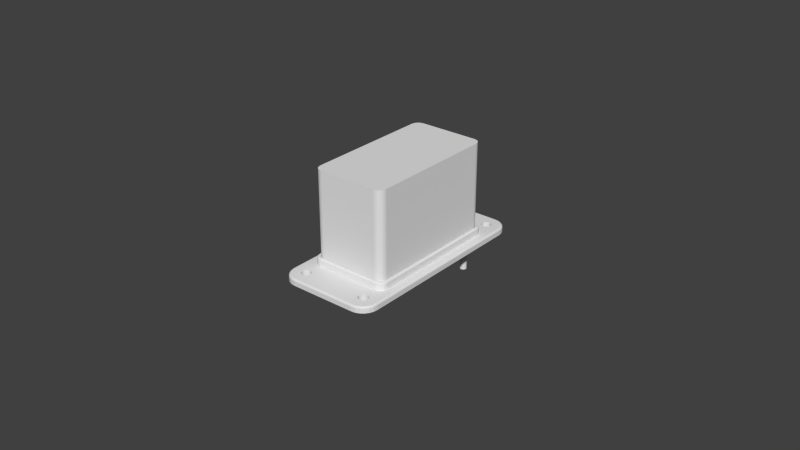 # Source: lower-herkulex-bracket-6.blend  (saved by Blender 2.78.0; exported with 4.5.12 LTS)
import bpy
from mathutils import Matrix  # noqa: F401  (used for matrix-valued properties, if any)

bpy.ops.wm.read_factory_settings(use_empty=True)
scene = bpy.context.scene
scene.name = 'Scene'

# ---- collections
col_collection_1 = bpy.data.collections.new('Collection 1'); scene.collection.children.link(col_collection_1)

# ---- world
world_world = bpy.data.worlds.new('World'); scene.world = world_world
world_world.color = (0.05088, 0.05088, 0.05088)
world_world.use_sun_shadow = False
world_world.sun_shadow_jitter_overblur = 0.0
world_world.cycles.sampling_method = 'NONE'
world_world.cycles.sample_map_resolution = 256

# ---- meshes
me_cylinder_001 = bpy.data.meshes.new('Cylinder.001')
me_cylinder_001.from_pydata([(0.0, 0.0011, -0.01), (0.0, 0.0011, 0.01), (0.0002146, 0.001079, -0.01), (0.0002146, 0.001079, 0.01), (0.000421, 0.001016, -0.01), (0.000421, 0.001016, 0.01), (0.0006111, 0.0009146, -0.01), (0.0006111, 0.0009146, 0.01), (0.0007778, 0.0007778, -0.01), (0.0007778, 0.0007778, 0.01), (0.0009146, 0.0006111, -0.01), (0.0009146, 0.0006111, 0.01), (0.001016, 0.000421, -0.01), (0.001016, 0.000421, 0.01), (0.001079, 0.0002146, -0.01), (0.001079, 0.0002146, 0.01), (0.0011, 8.305e-11, -0.01), (0.0011, 8.305e-11, 0.01), (0.001079, -0.0002146, -0.01), (0.001079, -0.0002146, 0.01), (0.001016, -0.000421, -0.01), (0.001016, -0.000421, 0.01), (0.0009146, -0.0006111, -0.01), (0.0009146, -0.0006111, 0.01), (0.0007778, -0.0007778, -0.01), (0.0007778, -0.0007778, 0.01), (0.0006111, -0.0009146, -0.01), (0.0006111, -0.0009146, 0.01), (0.000421, -0.001016, -0.01), (0.000421, -0.001016, 0.01), (0.0002146, -0.001079, -0.01), (0.0002146, -0.001079, 0.01), (-3.584e-10, -0.0011, -0.01), (-3.584e-10, -0.0011, 0.01), (-0.0002146, -0.001079, -0.01), (-0.0002146, -0.001079, 0.01), (-0.000421, -0.001016, -0.01), (-0.000421, -0.001016, 0.01), (-0.0006111, -0.0009146, -0.01), (-0.0006111, -0.0009146, 0.01), (-0.0007778, -0.0007778, -0.01), (-0.0007778, -0.0007778, 0.01), (-0.0009146, -0.0006111, -0.01), (-0.0009146, -0.0006111, 0.01), (-0.001016, -0.000421, -0.01), (-0.001016, -0.000421, 0.01), (-0.001079, -0.0002146, -0.01), (-0.001079, -0.0002146, 0.01), (-0.0011, 1.062e-09, -0.01), (-0.0011, 1.062e-09, 0.01), (-0.001079, 0.0002146, -0.01), (-0.001079, 0.0002146, 0.01), (-0.001016, 0.000421, -0.01), (-0.001016, 0.000421, 0.01), (-0.0009146, 0.0006111, -0.01), (-0.0009146, 0.0006111, 0.01), (-0.0007778, 0.0007778, -0.01), (-0.0007778, 0.0007778, 0.01), (-0.0006111, 0.0009146, -0.01), (-0.0006111, 0.0009146, 0.01), (-0.000421, 0.001016, -0.01), (-0.000421, 0.001016, 0.01), (-0.0002146, 0.001079, -0.01), (-0.0002146, 0.001079, 0.01), (0.0, 0.0019, -0.0015), (0.0, 0.0019, 0.0015), (0.0003707, 0.001863, -0.0015), (0.0003707, 0.001863, 0.0015), (0.0007271, 0.001755, -0.0015), (0.0007271, 0.001755, 0.0015), (0.001056, 0.00158, -0.0015), (0.001056, 0.00158, 0.0015), (0.001344, 0.001344, -0.0015), (0.001344, 0.001344, 0.0015), (0.00158, 0.001056, -0.0015), (0.00158, 0.001056, 0.0015), (0.001755, 0.0007271, -0.0015), (0.001755, 0.0007271, 0.0015), (0.001863, 0.0003707, -0.0015), (0.001863, 0.0003707, 0.0015), (0.0019, 1.434e-10, -0.0015), (0.0019, 1.434e-10, 0.0015), (0.001863, -0.0003707, -0.0015), (0.001863, -0.0003707, 0.0015), (0.001755, -0.0007271, -0.0015), (0.001755, -0.0007271, 0.0015), (0.00158, -0.001056, -0.0015), (0.00158, -0.001056, 0.0015), (0.001344, -0.001344, -0.0015), (0.001344, -0.001344, 0.0015), (0.001056, -0.00158, -0.0015), (0.001056, -0.00158, 0.0015), (0.0007271, -0.001755, -0.0015), (0.0007271, -0.001755, 0.0015), (0.0003707, -0.001863, -0.0015), (0.0003707, -0.001863, 0.0015), (-6.191e-10, -0.0019, -0.0015), (-6.191e-10, -0.0019, 0.0015), (-0.0003707, -0.001863, -0.0015), (-0.0003707, -0.001863, 0.0015), (-0.0007271, -0.001755, -0.0015), (-0.0007271, -0.001755, 0.0015), (-0.001056, -0.00158, -0.0015), (-0.001056, -0.00158, 0.0015), (-0.001344, -0.001344, -0.0015), (-0.001344, -0.001344, 0.0015), (-0.00158, -0.001056, -0.0015), (-0.00158, -0.001056, 0.0015), (-0.001755, -0.0007271, -0.0015), (-0.001755, -0.0007271, 0.0015), (-0.001863, -0.0003707, -0.0015), (-0.001863, -0.0003707, 0.0015), (-0.0019, 1.835e-09, -0.0015), (-0.0019, 1.835e-09, 0.0015), (-0.001863, 0.0003707, -0.0015), (-0.001863, 0.0003707, 0.0015), (-0.001755, 0.0007271, -0.0015), (-0.001755, 0.0007271, 0.0015), (-0.00158, 0.001056, -0.0015), (-0.00158, 0.001056, 0.0015), (-0.001344, 0.001344, -0.0015), (-0.001344, 0.001344, 0.0015), (-0.001056, 0.00158, -0.0015), (-0.001056, 0.00158, 0.0015), (-0.0007271, 0.001755, -0.0015), (-0.0007271, 0.001755, 0.0015), (-0.0003707, 0.001863, -0.0015), (-0.0003707, 0.001863, 0.0015), (0.0009146, -0.0006111, -0.0015), (0.0009146, -0.0006111, 0.0015), (0.0, 0.0011, -0.0015), (0.0, 0.0011, 0.0015), (-0.0002146, 0.001079, -0.0015), (-0.0002146, 0.001079, 0.0015), (-0.000421, 0.001016, -0.0015), (-0.000421, 0.001016, 0.0015), (-0.001016, -0.000421, -0.0015), (-0.001016, -0.000421, 0.0015), (-0.0009146, -0.0006111, -0.0015), (-0.0009146, -0.0006111, 0.0015), (-0.001079, -0.0002146, -0.0015), (-0.001079, -0.0002146, 0.0015), (-0.0007778, -0.0007778, -0.0015), (-0.0007778, -0.0007778, 0.0015), (-0.0002146, -0.001079, -0.0015), (-0.0002146, -0.001079, 0.0015), (-3.584e-10, -0.0011, -0.0015), (-3.584e-10, -0.0011, 0.0015), (-0.000421, -0.001016, -0.0015), (-0.000421, -0.001016, 0.0015), (0.001079, 0.0002146, -0.0015), (0.001079, 0.0002146, 0.0015), (0.0006111, 0.0009146, -0.0015), (0.0006111, 0.0009146, 0.0015), (0.0011, 8.305e-11, -0.0015), (0.0011, 8.305e-11, 0.0015), (0.001016, 0.000421, -0.0015), (0.001016, 0.000421, 0.0015), (0.0002146, -0.001079, -0.0015), (0.0002146, -0.001079, 0.0015), (-0.0007778, 0.0007778, -0.0015), (-0.0007778, 0.0007778, 0.0015), (-0.0006111, 0.0009146, -0.0015), (-0.0006111, 0.0009146, 0.0015), (-0.0009146, 0.0006111, -0.0015), (-0.0009146, 0.0006111, 0.0015), (0.001079, -0.0002146, -0.0015), (0.001079, -0.0002146, 0.0015), (0.0006111, -0.0009146, -0.0015), (0.0006111, -0.0009146, 0.0015), (0.0007778, -0.0007778, -0.0015), (0.0007778, -0.0007778, 0.0015), (0.001016, -0.000421, -0.0015), (0.001016, -0.000421, 0.0015), (-0.0011, 1.062e-09, -0.0015), (-0.0011, 1.062e-09, 0.0015), (-0.0006111, -0.0009146, -0.0015), (-0.0006111, -0.0009146, 0.0015), (-0.001079, 0.0002146, -0.0015), (-0.001079, 0.0002146, 0.0015), (0.0007778, 0.0007778, -0.0015), (0.0007778, 0.0007778, 0.0015), (0.000421, -0.001016, -0.0015), (0.000421, -0.001016, 0.0015), (0.0009146, 0.0006111, -0.0015), (0.0009146, 0.0006111, 0.0015), (-0.001016, 0.000421, -0.0015), (-0.001016, 0.000421, 0.0015), (0.000421, 0.001016, -0.0015), (0.000421, 0.001016, 0.0015), (0.0002146, 0.001079, -0.0015), (0.0002146, 0.001079, 0.0015)], [], [(0, 130, 190, 2), (2, 190, 188, 4), (4, 188, 152, 6), (6, 152, 180, 8), (8, 180, 184, 10), (10, 184, 156, 12), (12, 156, 150, 14), (14, 150, 154, 16), (16, 154, 166, 18), (18, 166, 172, 20), (20, 172, 128, 22), (22, 128, 170, 24), (24, 170, 168, 26), (26, 168, 182, 28), (28, 182, 158, 30), (30, 158, 146, 32), (32, 146, 144, 34), (34, 144, 148, 36), (36, 148, 176, 38), (38, 176, 142, 40), (40, 142, 138, 42), (42, 138, 136, 44), (44, 136, 140, 46), (46, 140, 174, 48), (48, 174, 178, 50), (50, 178, 186, 52), (52, 186, 164, 54), (54, 164, 160, 56), (56, 160, 162, 58), (58, 162, 134, 60), (3, 1, 63, 61, 59, 57, 55, 53, 51, 49, 47, 45, 43, 41, 39, 37, 35, 33, 31, 29, 27, 25, 23, 21, 19, 17, 15, 13, 11, 9, 7, 5), (60, 134, 132, 62), (62, 132, 130, 0), (0, 2, 4, 6, 8, 10, 12, 14, 16, 18, 20, 22, 24, 26, 28, 30, 32, 34, 36, 38, 40, 42, 44, 46, 48, 50, 52, 54, 56, 58, 60, 62), (64, 65, 67, 66), (66, 67, 69, 68), (68, 69, 71, 70), (70, 71, 73, 72), (72, 73, 75, 74), (74, 75, 77, 76), (76, 77, 79, 78), (78, 79, 81, 80), (80, 81, 83, 82), (82, 83, 85, 84), (84, 85, 87, 86), (86, 87, 89, 88), (88, 89, 91, 90), (90, 91, 93, 92), (92, 93, 95, 94), (94, 95, 97, 96), (96, 97, 99, 98), (98, 99, 101, 100), (100, 101, 103, 102), (102, 103, 105, 104), (104, 105, 107, 106), (106, 107, 109, 108), (108, 109, 111, 110), (110, 111, 113, 112), (112, 113, 115, 114), (114, 115, 117, 116), (116, 117, 119, 118), (118, 119, 121, 120), (120, 121, 123, 122), (122, 123, 125, 124), (67, 65, 127, 125, 123, 121, 119, 117, 115, 113, 175, 179, 187, 165, 161, 163, 135, 133, 131, 191, 189, 153, 181, 185, 157, 151, 155, 81, 79, 77, 75, 73, 71, 69), (124, 125, 127, 126), (126, 127, 65, 64), (64, 66, 68, 70, 72, 74, 76, 78, 80, 154, 150, 156, 184, 180, 152, 188, 190, 130, 132, 134, 162, 160, 164, 186, 178, 174, 112, 114, 116, 118, 120, 122, 124, 126), (167, 155, 17, 19), (171, 129, 23, 25), (129, 173, 21, 23), (179, 175, 49, 51), (151, 157, 13, 15), (155, 151, 15, 17), (185, 181, 9, 11), (131, 133, 63, 1), (145, 147, 33, 35), (165, 187, 53, 55), (147, 159, 31, 33), (133, 135, 61, 63), (181, 153, 7, 9), (177, 149, 37, 39), (81, 155, 167, 173, 129, 171, 169, 183, 159, 147, 145, 149, 177, 143, 139, 137, 141, 175, 113, 111, 109, 107, 105, 103, 101, 99, 97, 95, 93, 91, 89, 87, 85, 83), (153, 189, 5, 7), (169, 171, 25, 27), (163, 161, 57, 59), (187, 179, 51, 53), (183, 169, 27, 29), (143, 177, 39, 41), (137, 139, 43, 45), (191, 131, 1, 3), (157, 185, 11, 13), (175, 141, 47, 49), (173, 167, 19, 21), (149, 145, 35, 37), (135, 163, 59, 61), (189, 191, 3, 5), (159, 183, 29, 31), (141, 137, 45, 47), (161, 165, 55, 57), (112, 174, 140, 136, 138, 142, 176, 148, 144, 146, 158, 182, 168, 170, 128, 172, 166, 154, 80, 82, 84, 86, 88, 90, 92, 94, 96, 98, 100, 102, 104, 106, 108, 110), (139, 143, 41, 43)])
me_cylinder_001.use_remesh_preserve_volume = False
me_cylinder_001.use_remesh_preserve_attributes = False
me_cylinder_001.use_mirror_vertex_groups = False
me_cylinder_001.update()
me_plane_001 = bpy.data.meshes.new('Plane.001')
me_plane_001.from_pydata([(-0.0095, -0.0225, 0.0), (-0.012, -0.02, 0.0), (-0.01015, -0.02241, 0.0), (-0.01075, -0.02217, 0.0), (-0.01127, -0.02177, 0.0), (-0.01167, -0.02125, 0.0), (-0.01191, -0.02065, 0.0), (0.012, -0.02, 0.0), (0.0095, -0.0225, 0.0), (0.01191, -0.02065, 0.0), (0.01167, -0.02125, 0.0), (0.01127, -0.02177, 0.0), (0.01075, -0.02217, 0.0), (0.01015, -0.02241, 0.0), (-0.0095, 0.0225, 0.0), (-0.012, 0.02, 0.0), (-0.01015, 0.02241, 0.0), (-0.01075, 0.02217, 0.0), (-0.01127, 0.02177, 0.0), (-0.01167, 0.02125, 0.0), (-0.01191, 0.02065, 0.0), (0.0095, 0.0225, 0.0), (0.012, 0.02, 0.0), (0.01015, 0.02241, 0.0), (0.01075, 0.02217, 0.0), (0.01127, 0.02177, 0.0), (0.01167, 0.02125, 0.0), (0.01191, 0.02065, 0.0), (-0.0095, -0.0225, 0.029), (-0.012, -0.02, 0.029), (-0.01015, -0.02241, 0.029), (-0.01075, -0.02217, 0.029), (-0.01127, -0.02177, 0.029), (-0.01167, -0.02125, 0.029), (-0.01191, -0.02065, 0.029), (0.012, -0.02, 0.029), (0.0095, -0.0225, 0.029), (0.01191, -0.02065, 0.029), (0.01167, -0.02125, 0.029), (0.01127, -0.02177, 0.029), (0.01075, -0.02217, 0.029), (0.01015, -0.02241, 0.029), (-0.0095, 0.0225, 0.029), (-0.012, 0.02, 0.029), (-0.01015, 0.02241, 0.029), (-0.01075, 0.02217, 0.029), (-0.01127, 0.02177, 0.029), (-0.01167, 0.02125, 0.029), (-0.01191, 0.02065, 0.029), (0.0095, 0.0225, 0.029), (0.012, 0.02, 0.029), (0.01015, 0.02241, 0.029), (0.01075, 0.02217, 0.029), (0.01127, 0.02177, 0.029), (0.01167, 0.02125, 0.029), (0.01191, 0.02065, 0.029)], [], [(1, 15, 20, 19, 18, 17, 16, 14, 21, 23, 24, 25, 26, 27, 22, 7, 9, 10, 11, 12, 13, 8, 0, 2, 3, 4, 5, 6), (29, 34, 33, 32, 31, 30, 28, 36, 41, 40, 39, 38, 37, 35, 50, 55, 54, 53, 52, 51, 49, 42, 44, 45, 46, 47, 48, 43), (25, 24, 52, 53), (3, 2, 30, 31), (24, 23, 51, 52), (2, 0, 28, 30), (23, 21, 49, 51), (0, 8, 36, 28), (21, 14, 42, 49), (8, 13, 41, 36), (14, 16, 44, 42), (13, 12, 40, 41), (16, 17, 45, 44), (12, 11, 39, 40), (17, 18, 46, 45), (11, 10, 38, 39), (18, 19, 47, 46), (10, 9, 37, 38), (19, 20, 48, 47), (9, 7, 35, 37), (15, 1, 29, 43), (20, 15, 43, 48), (7, 22, 50, 35), (1, 6, 34, 29), (22, 27, 55, 50), (6, 5, 33, 34), (27, 26, 54, 55), (5, 4, 32, 33), (26, 25, 53, 54), (4, 3, 31, 32)])
me_plane_001.use_remesh_preserve_volume = False
me_plane_001.use_remesh_preserve_attributes = False
me_plane_001.use_mirror_vertex_groups = False
me_plane_001.update()
me_plane = bpy.data.meshes.new('Plane')
me_plane.from_pydata([(0.00821, -0.0173, 7.276e-12), (0.0068, -0.01871, 7.276e-12), (0.007845, -0.01735, 7.276e-12), (0.007505, -0.01749, 7.276e-12), (0.007213, -0.01771, 7.276e-12), (0.006989, -0.018, 7.276e-12), (0.006848, -0.01835, 7.276e-12), (0.00821, -0.0173, 0.003), (0.0068, -0.01871, 0.003), (0.007845, -0.01735, 0.003), (0.007505, -0.01749, 0.003), (0.007213, -0.01771, 0.003), (0.006989, -0.018, 0.003), (0.006848, -0.01835, 0.003), (-0.00821, -0.0173, 3.638e-12), (-0.0068, -0.01871, 3.638e-12), (-0.007845, -0.01735, 3.638e-12), (-0.007505, -0.01749, 3.638e-12), (-0.007213, -0.01771, 3.638e-12), (-0.006989, -0.018, 3.638e-12), (-0.006848, -0.01835, 3.638e-12), (-0.00821, -0.0173, 0.003), (-0.0068, -0.01871, 0.003), (-0.007845, -0.01735, 0.003), (-0.007505, -0.01749, 0.003), (-0.007213, -0.01771, 0.003), (-0.006989, -0.018, 0.003), (-0.006848, -0.01835, 0.003), (-0.00821, 0.0173, 3.638e-12), (-0.0068, 0.01871, 3.638e-12), (-0.007845, 0.01735, 3.638e-12), (-0.007505, 0.01749, 3.638e-12), (-0.007213, 0.01771, 3.638e-12), (-0.006989, 0.018, 3.638e-12), (-0.006848, 0.01835, 3.638e-12), (-0.00821, 0.0173, 0.003), (-0.0068, 0.01871, 0.003), (-0.007845, 0.01735, 0.003), (-0.007505, 0.01749, 0.003), (-0.007213, 0.01771, 0.003), (-0.006989, 0.018, 0.003), (-0.006848, 0.01835, 0.003), (0.00821, 0.0173, 7.276e-12), (0.0068, 0.01871, 7.276e-12), (0.007845, 0.01735, 7.276e-12), (0.007505, 0.01749, 7.276e-12), (0.007213, 0.01771, 7.276e-12), (0.006989, 0.018, 7.276e-12), (0.006848, 0.01835, 7.276e-12), (0.00821, 0.0173, 0.003), (0.0068, 0.01871, 0.003), (0.007845, 0.01735, 0.003), (0.007505, 0.01749, 0.003), (0.007213, 0.01771, 0.003), (0.006989, 0.018, 0.003), (0.006848, 0.01835, 0.003), (-0.01075, -0.0335, 0.0), (-0.01575, -0.0285, 0.0), (-0.01204, -0.03333, 0.0), (-0.01325, -0.03283, 0.0), (-0.01429, -0.03204, 0.0), (-0.01508, -0.031, 0.0), (-0.01558, -0.02979, 0.0), (0.01575, -0.0285, 0.0), (0.01075, -0.0335, 0.0), (0.01558, -0.02979, 0.0), (0.01508, -0.031, 0.0), (0.01429, -0.03204, 0.0), (0.01325, -0.03283, 0.0), (0.01204, -0.03333, 0.0), (-0.01075, 0.0335, 0.0), (-0.01575, 0.0285, 0.0), (-0.01204, 0.03333, 0.0), (-0.01325, 0.03283, 0.0), (-0.01429, 0.03204, 0.0), (-0.01508, 0.031, 0.0), (-0.01558, 0.02979, 0.0), (0.01075, 0.0335, 0.0), (0.01575, 0.0285, 0.0), (0.01204, 0.03333, 0.0), (0.01325, 0.03283, 0.0), (0.01429, 0.03204, 0.0), (0.01508, 0.031, 0.0), (0.01558, 0.02979, 0.0), (-0.00942, 0.02761, -9.313e-10), (-0.00942, 0.02761, 0.002), (-0.01075, 0.0301, -9.313e-10), (-0.01075, 0.0301, 0.002), (-0.01106, 0.03007, 0.0), (-0.01106, 0.03007, 0.002), (-0.01136, 0.02998, 0.0), (-0.01136, 0.02998, 0.002), (-0.01223, 0.02789, 0.0), (-0.01223, 0.02789, 0.002), (-0.01208, 0.02761, 0.0), (-0.01208, 0.02761, 0.002), (-0.01232, 0.02819, 0.0), (-0.01232, 0.02819, 0.002), (-0.01188, 0.02737, 0.0), (-0.01188, 0.02737, 0.002), (-0.01106, 0.02693, 0.0), (-0.01106, 0.02693, 0.002), (-0.01075, 0.0269, -9.313e-10), (-0.01075, 0.0269, 0.002), (-0.01136, 0.02702, 0.0), (-0.01136, 0.02702, 0.002), (-0.009181, 0.02881, -9.313e-10), (-0.009181, 0.02881, 0.002), (-0.009861, 0.02983, -9.313e-10), (-0.009861, 0.02983, 0.002), (-0.00915, 0.0285, -9.313e-10), (-0.00915, 0.0285, 0.002), (-0.009272, 0.02911, -9.313e-10), (-0.009272, 0.02911, 0.002), (-0.01044, 0.02693, -9.313e-10), (-0.01044, 0.02693, 0.002), (-0.01188, 0.02963, 0.0), (-0.01188, 0.02963, 0.002), (-0.01164, 0.02983, 0.0), (-0.01164, 0.02983, 0.002), (-0.01208, 0.02939, 0.0), (-0.01208, 0.02939, 0.002), (-0.009181, 0.02819, -9.313e-10), (-0.009181, 0.02819, 0.002), (-0.009861, 0.02717, -9.313e-10), (-0.009861, 0.02717, 0.002), (-0.009619, 0.02737, -9.313e-10), (-0.009619, 0.02737, 0.002), (-0.009272, 0.02789, -9.313e-10), (-0.009272, 0.02789, 0.002), (-0.01235, 0.0285, 0.0), (-0.01235, 0.0285, 0.002), (-0.01164, 0.02717, 0.0), (-0.01164, 0.02717, 0.002), (-0.01232, 0.02881, 0.0), (-0.01232, 0.02881, 0.002), (-0.009619, 0.02963, -9.313e-10), (-0.009619, 0.02963, 0.002), (-0.01014, 0.02702, -9.313e-10), (-0.01014, 0.02702, 0.002), (-0.00942, 0.02939, -9.313e-10), (-0.00942, 0.02939, 0.002), (-0.01223, 0.02911, 0.0), (-0.01223, 0.02911, 0.002), (-0.01014, 0.02998, -9.313e-10), (-0.01014, 0.02998, 0.002), (-0.01044, 0.03007, -9.313e-10), (-0.01044, 0.03007, 0.002), (0.01208, 0.02761, 0.002), (0.01208, 0.02761, 0.0), (0.01075, 0.0301, 0.0), (0.01075, 0.0301, 0.002), (0.01044, 0.03007, 0.0), (0.01044, 0.03007, 0.002), (0.01014, 0.02998, 0.0), (0.01014, 0.02998, 0.002), (0.009272, 0.02789, 0.002), (0.009272, 0.02789, 0.0), (0.00942, 0.02761, 0.002), (0.00942, 0.02761, 0.0), (0.009181, 0.02819, 0.002), (0.009181, 0.02819, 0.0), (0.009619, 0.02737, 0.002), (0.009619, 0.02737, 0.0), (0.01044, 0.02693, 0.002), (0.01044, 0.02693, 0.0), (0.01075, 0.0269, 0.002), (0.01075, 0.0269, 0.0), (0.01014, 0.02702, 0.002), (0.01014, 0.02702, 0.0), (0.01232, 0.02881, 0.0), (0.01232, 0.02881, 0.002), (0.01164, 0.02983, 0.0), (0.01164, 0.02983, 0.002), (0.01235, 0.0285, 0.0), (0.01235, 0.0285, 0.002), (0.01223, 0.02911, -4.657e-10), (0.01223, 0.02911, 0.002), (0.01106, 0.02693, 0.002), (0.01106, 0.02693, 0.0), (0.009619, 0.02963, 0.0), (0.009619, 0.02963, 0.002), (0.009861, 0.02983, 0.0), (0.009861, 0.02983, 0.002), (0.009491, 0.02948, -2.293e-10), (0.009491, 0.02948, 0.002), (0.00942, 0.02939, 0.002), (0.00942, 0.02939, -4.657e-10), (0.01232, 0.02819, 0.002), (0.01232, 0.02819, 0.0), (0.01164, 0.02717, 0.002), (0.01164, 0.02717, 0.0), (0.01188, 0.02737, 0.002), (0.01188, 0.02737, 0.0), (0.01223, 0.02789, 0.002), (0.01223, 0.02789, 0.0), (0.00915, 0.0285, 0.0), (0.00915, 0.0285, 0.002), (0.009861, 0.02717, 0.002), (0.009861, 0.02717, 0.0), (0.009181, 0.02881, 0.0), (0.009181, 0.02881, 0.002), (0.01191, 0.0296, -1.384e-10), (0.01191, 0.0296, 0.002), (0.01136, 0.02702, 0.002), (0.01136, 0.02702, 0.0), (0.01208, 0.02939, -4.657e-10), (0.01208, 0.02939, 0.002), (0.009272, 0.02911, -4.657e-10), (0.009272, 0.02911, 0.002), (0.01136, 0.02998, 0.0), (0.01136, 0.02998, 0.002), (0.01106, 0.03007, 0.0), (0.01106, 0.03007, 0.002), (-0.00942, -0.02939, 0.0), (-0.00942, -0.02939, 0.002), (-0.01075, -0.0269, 0.0), (-0.01075, -0.0269, 0.002), (-0.01106, -0.02693, 0.0), (-0.01106, -0.02693, 0.002), (-0.01136, -0.02702, 0.0), (-0.01136, -0.02702, 0.002), (-0.01223, -0.02911, 0.0), (-0.01223, -0.02911, 0.002), (-0.01208, -0.02939, 0.0), (-0.01208, -0.02939, 0.002), (-0.01232, -0.02881, 0.0), (-0.01232, -0.02881, 0.002), (-0.01188, -0.02963, 0.0), (-0.01188, -0.02963, 0.002), (-0.01106, -0.03007, 0.0), (-0.01106, -0.03007, 0.002), (-0.01075, -0.0301, 0.0), (-0.01075, -0.0301, 0.002), (-0.01136, -0.02998, 0.0), (-0.01136, -0.02998, 0.002), (-0.009181, -0.02819, 0.0), (-0.009181, -0.02819, 0.002), (-0.009861, -0.02717, 0.0), (-0.009861, -0.02717, 0.002), (-0.00915, -0.0285, 0.0), (-0.00915, -0.0285, 0.002), (-0.009272, -0.02789, 0.0), (-0.009272, -0.02789, 0.002), (-0.01044, -0.03007, 0.0), (-0.01044, -0.03007, 0.002), (-0.01188, -0.02737, 0.0), (-0.01188, -0.02737, 0.002), (-0.01164, -0.02717, 0.0), (-0.01164, -0.02717, 0.002), (-0.01208, -0.02761, 0.0), (-0.01208, -0.02761, 0.002), (-0.009181, -0.02881, 0.0), (-0.009181, -0.02881, 0.002), (-0.009861, -0.02983, 0.0), (-0.009861, -0.02983, 0.002), (-0.009619, -0.02963, 0.0), (-0.009619, -0.02963, 0.002), (-0.009272, -0.02911, 0.0), (-0.009272, -0.02911, 0.002), (-0.01235, -0.0285, 0.0), (-0.01235, -0.0285, 0.002), (-0.01164, -0.02983, 0.0), (-0.01164, -0.02983, 0.002), (-0.01232, -0.02819, 0.0), (-0.01232, -0.02819, 0.002), (-0.009619, -0.02737, 0.0), (-0.009619, -0.02737, 0.002), (-0.01014, -0.02998, 0.0), (-0.01014, -0.02998, 0.002), (-0.00942, -0.02761, 0.0), (-0.00942, -0.02761, 0.002), (-0.01223, -0.02789, 0.0), (-0.01223, -0.02789, 0.002), (-0.01014, -0.02702, 0.0), (-0.01014, -0.02702, 0.002), (-0.01044, -0.02693, 0.0), (-0.01044, -0.02693, 0.002), (0.01208, -0.02939, 2.328e-10), (0.01208, -0.02939, 0.002), (0.01075, -0.0269, -4.657e-10), (0.01075, -0.0269, 0.002), (0.01044, -0.02693, -4.657e-10), (0.01044, -0.02693, 0.002), (0.01014, -0.02702, -4.657e-10), (0.01014, -0.02702, 0.002), (0.009272, -0.02911, 2.328e-10), (0.009272, -0.02911, 0.002), (0.00942, -0.02939, 2.328e-10), (0.00942, -0.02939, 0.002), (0.009181, -0.02881, 2.328e-10), (0.009181, -0.02881, 0.002), (0.009619, -0.02963, 2.328e-10), (0.009619, -0.02963, 0.002), (0.01044, -0.03007, 2.328e-10), (0.01044, -0.03007, 0.002), (0.01075, -0.0301, 2.328e-10), (0.01075, -0.0301, 0.002), (0.01014, -0.02998, 2.328e-10), (0.01014, -0.02998, 0.002), (0.01232, -0.02819, -4.657e-10), (0.01232, -0.02819, 0.002), (0.01164, -0.02717, -4.657e-10), (0.01164, -0.02717, 0.002), (0.01235, -0.0285, 0.0), (0.01235, -0.0285, 0.002), (0.01223, -0.02789, -4.657e-10), (0.01223, -0.02789, 0.002), (0.01106, -0.03007, 2.328e-10), (0.01106, -0.03007, 0.002), (0.009619, -0.02737, -4.657e-10), (0.009619, -0.02737, 0.002), (0.009861, -0.02717, -4.657e-10), (0.009861, -0.02717, 0.002), (0.00942, -0.02761, -4.657e-10), (0.00942, -0.02761, 0.002), (0.01232, -0.02881, 2.328e-10), (0.01232, -0.02881, 0.002), (0.01164, -0.02983, 2.328e-10), (0.01164, -0.02983, 0.002), (0.01188, -0.02963, 2.328e-10), (0.01188, -0.02963, 0.002), (0.01223, -0.02911, 2.328e-10), (0.01223, -0.02911, 0.002), (0.00915, -0.0285, 0.0), (0.00915, -0.0285, 0.002), (0.009861, -0.02983, 2.328e-10), (0.009861, -0.02983, 0.002), (0.009181, -0.02819, -4.657e-10), (0.009181, -0.02819, 0.002), (0.01188, -0.02737, -4.657e-10), (0.01188, -0.02737, 0.002), (0.01136, -0.02998, 2.328e-10), (0.01136, -0.02998, 0.002), (0.01208, -0.02761, -4.657e-10), (0.01208, -0.02761, 0.002), (0.009272, -0.02789, -4.657e-10), (0.009272, -0.02789, 0.002), (0.01136, -0.02702, -4.657e-10), (0.01136, -0.02702, 0.002), (0.01106, -0.02693, -4.657e-10), (0.01106, -0.02693, 0.002), (-0.0129, -0.02078, 0.002), (-0.0129, 0.02078, 0.002), (-0.0129, 0.0144, 0.002), (0.0129, 0.02078, 0.002), (0.0129, -0.02078, 0.002), (0.01281, -0.02146, 0.002), (0.01254, -0.02208, 0.002), (-0.01281, -0.02146, 0.002), (0.01211, -0.02262, 0.002), (-0.01211, -0.02262, 0.002), (-0.01254, -0.02208, 0.002), (-0.01156, -0.02303, 0.002), (0.01156, -0.02303, 0.002), (0.01091, -0.02329, 0.002), (-0.01091, -0.02329, 0.002), (0.01021, -0.02338, 0.002), (-0.01021, -0.02338, 0.002), (0.01281, 0.02146, 0.002), (-0.01281, 0.02146, 0.002), (0.01254, 0.02208, 0.002), (-0.01254, 0.02208, 0.002), (0.01274, 0.02162, 0.002), (0.01211, 0.02262, 0.002), (-0.01156, 0.02303, 0.002), (-0.01211, 0.02262, 0.002), (0.01156, 0.02303, 0.002), (0.01091, 0.02329, 0.002), (-0.01021, 0.02338, 0.002), (-0.01091, 0.02329, 0.002), (0.01021, 0.02338, 0.002), (-0.0121, 0.01593, 0.0), (-0.0121, -0.02009, 0.0), (-0.0121, -0.02009, 0.0044), (-0.0121, 0.01039, 0.0044), (-0.0121, 0.02009, 0.0044), (0.0121, 0.02009, 0.0044), (0.0121, -0.02009, -4.191e-09), (0.0121, -0.02009, 0.0044), (0.01201, -0.02074, -4.424e-09), (0.01201, -0.02074, 0.0044), (-0.01201, -0.02074, 2.328e-10), (-0.01201, -0.02074, 0.0044), (0.01176, -0.02135, 0.0044), (-0.01136, -0.02187, 0.0), (-0.01136, -0.02187, 0.0044), (0.01136, -0.02187, -1.863e-09), (0.01136, -0.02187, 0.0044), (-0.01176, -0.02135, 0.0044), (-0.01084, -0.02226, 0.0044), (0.01084, -0.02226, -6.752e-09), (0.01084, -0.02226, 0.0044), (-0.01023, -0.02252, 0.0044), (0.01023, -0.02252, -4.657e-10), (0.01023, -0.02252, 0.0044), (0.00958, -0.0226, 0.0044), (-0.00958, -0.0226, 0.0044), (0.01201, 0.02074, 0.0044), (-0.01201, 0.02074, 0.0), (-0.01201, 0.02074, 0.0044), (0.01176, 0.02135, 0.0), (0.01176, 0.02135, 0.0044), (-0.01176, 0.02135, -6.985e-10), (-0.01176, 0.02135, 0.0044), (0.01136, 0.02187, 0.0044), (-0.01084, 0.02226, -9.313e-10), (-0.01084, 0.02226, 0.0044), (-0.01136, 0.02187, 0.0), (-0.01136, 0.02187, 0.0044), (0.01084, 0.02226, 0.0), (0.01084, 0.02226, 0.0044), (-0.00958, 0.0226, -9.313e-10), (-0.00958, 0.0226, 0.0044), (0.01023, 0.02252, 0.0), (0.01023, 0.02252, 0.0044), (-0.01023, 0.02252, -9.313e-10), (-0.01023, 0.02252, 0.0044), (0.00958, 0.0226, -2.328e-10), (0.00958, 0.0226, 0.0044), (-0.01021, -0.02338, 0.003846), (-0.01018, -0.02283, 0.0044), (-0.01021, -0.02334, 0.004058), (-0.0102, -0.02322, 0.004238), (-0.01019, -0.02304, 0.004358), (-0.0129, -0.02078, 0.003846), (-0.01235, -0.02075, 0.0044), (-0.01286, -0.02078, 0.004058), (-0.01274, -0.02077, 0.004238), (-0.01256, -0.02076, 0.004358), (-0.01091, -0.02329, 0.003846), (-0.01077, -0.02275, 0.0044), (-0.0109, -0.02325, 0.004058), (-0.01087, -0.02313, 0.004238), (-0.01082, -0.02296, 0.004358), (-0.01156, -0.02303, 0.003846), (-0.01129, -0.02255, 0.0044), (-0.01154, -0.023, 0.004058), (-0.01148, -0.02289, 0.004238), (-0.01139, -0.02273, 0.004358), (-0.01211, -0.02262, 0.003846), (-0.01173, -0.02222, 0.0044), (-0.01208, -0.02259, 0.004058), (-0.012, -0.0225, 0.004238), (-0.01187, -0.02237, 0.004358), (-0.01254, -0.02208, 0.003846), (-0.01206, -0.0218, 0.0044), (-0.0125, -0.02206, 0.004058), (-0.0124, -0.022, 0.004238), (-0.01224, -0.02191, 0.004358), (-0.01281, -0.02146, 0.003846), (-0.01227, -0.02131, 0.0044), (-0.01277, -0.02145, 0.004058), (-0.01265, -0.02141, 0.004238), (-0.01248, -0.02136, 0.004358), (0.0129, -0.02078, 0.003846), (0.01238, -0.02053, 0.0044), (0.01286, -0.02073, 0.004058), (0.01275, -0.02066, 0.004238), (0.01258, -0.02059, 0.004358), (0.01021, -0.02338, 0.003846), (0.01018, -0.02283, 0.0044), (0.01021, -0.02334, 0.004058), (0.0102, -0.02322, 0.004238), (0.01019, -0.02304, 0.004358), (0.01281, -0.02146, 0.003846), (0.01227, -0.02131, 0.0044), (0.01277, -0.02145, 0.004058), (0.01265, -0.02141, 0.004238), (0.01248, -0.02136, 0.004358), (0.01254, -0.02208, 0.003846), (0.01206, -0.0218, 0.0044), (0.0125, -0.02206, 0.004058), (0.0124, -0.022, 0.004238), (0.01224, -0.02191, 0.004358), (0.01211, -0.02262, 0.003846), (0.01173, -0.02222, 0.0044), (0.01208, -0.02259, 0.004058), (0.012, -0.0225, 0.004238), (0.01187, -0.02237, 0.004358), (0.01156, -0.02303, 0.003846), (0.01129, -0.02255, 0.0044), (0.01154, -0.023, 0.004058), (0.01148, -0.02289, 0.004238), (0.01139, -0.02273, 0.004358), (0.01091, -0.02329, 0.003846), (0.01077, -0.02275, 0.0044), (0.0109, -0.02325, 0.004058), (0.01087, -0.02313, 0.004238), (0.01082, -0.02296, 0.004358), (-0.01021, 0.02338, 0.003846), (-0.01018, 0.02283, 0.0044), (-0.01021, 0.02334, 0.004058), (-0.0102, 0.02322, 0.004238), (-0.01019, 0.02304, 0.004358), (-0.01235, 0.02075, 0.0044), (-0.0129, 0.02078, 0.003846), (-0.01256, 0.02076, 0.004358), (-0.01274, 0.02077, 0.004238), (-0.01286, 0.02078, 0.004058), (-0.01091, 0.02329, 0.003846), (-0.01077, 0.02275, 0.0044), (-0.0109, 0.02325, 0.004058), (-0.01087, 0.02313, 0.004238), (-0.01082, 0.02296, 0.004358), (-0.01156, 0.02303, 0.003846), (-0.01129, 0.02255, 0.0044), (-0.01154, 0.023, 0.004058), (-0.01148, 0.02289, 0.004238), (-0.01139, 0.02273, 0.004358), (-0.01211, 0.02262, 0.003846), (-0.01173, 0.02222, 0.0044), (-0.01208, 0.02259, 0.004058), (-0.012, 0.0225, 0.004238), (-0.01187, 0.02237, 0.004358), (-0.01254, 0.02208, 0.003846), (-0.01206, 0.0218, 0.0044), (-0.0125, 0.02206, 0.004058), (-0.0124, 0.022, 0.004238), (-0.01224, 0.02191, 0.004358), (-0.01281, 0.02146, 0.003846), (-0.01227, 0.02131, 0.0044), (-0.01277, 0.02145, 0.004058), (-0.01265, 0.02141, 0.004238), (-0.01248, 0.02136, 0.004358), (0.01021, 0.02338, 0.003846), (0.01018, 0.02283, 0.0044), (0.01021, 0.02334, 0.004058), (0.0102, 0.02322, 0.004238), (0.01019, 0.02304, 0.004358), (0.0129, 0.02078, 0.003846), (0.01238, 0.02033, 0.0044), (0.01287, 0.02069, 0.004058), (0.01275, 0.02056, 0.004238), (0.01258, 0.02044, 0.004358), (0.01091, 0.02329, 0.003846), (0.01077, 0.02275, 0.0044), (0.0109, 0.02325, 0.004058), (0.01087, 0.02313, 0.004238), (0.01082, 0.02296, 0.004358), (0.01156, 0.02303, 0.003846), (0.01129, 0.02255, 0.0044), (0.01154, 0.023, 0.004058), (0.01148, 0.02289, 0.004238), (0.01139, 0.02273, 0.004358), (0.01211, 0.02262, 0.003846), (0.01173, 0.02222, 0.0044), (0.01208, 0.02259, 0.004058), (0.012, 0.0225, 0.004238), (0.01187, 0.02237, 0.004358), (0.01254, 0.02208, 0.003846), (0.01206, 0.0218, 0.0044), (0.0125, 0.02206, 0.004058), (0.0124, 0.022, 0.004238), (0.01224, 0.02191, 0.004358), (0.01281, 0.02146, 0.003846), (0.01223, 0.0214, 0.0044), (0.01276, 0.02147, 0.004058), (0.01263, 0.02146, 0.004238), (0.01245, 0.02144, 0.004358), (-0.01075, -0.0335, 0.001409), (-0.01071, -0.03291, 0.002), (-0.01075, -0.03345, 0.001635), (-0.01074, -0.03333, 0.001827), (-0.01073, -0.03313, 0.001955), (-0.01575, -0.0285, 0.001409), (-0.01516, -0.0285, 0.002), (-0.0157, -0.02851, 0.001635), (-0.01558, -0.02851, 0.001827), (-0.01538, -0.02851, 0.001955), (-0.01204, -0.03333, 0.001409), (-0.01189, -0.03275, 0.002), (-0.01203, -0.03328, 0.001635), (-0.012, -0.03316, 0.001827), (-0.01195, -0.03297, 0.001955), (-0.01325, -0.03283, 0.001409), (-0.01295, -0.03231, 0.002), (-0.01323, -0.03279, 0.001635), (-0.01316, -0.03268, 0.001827), (-0.01307, -0.03251, 0.001955), (-0.01429, -0.03204, 0.001409), (-0.01386, -0.03161, 0.002), (-0.01425, -0.032, 0.001635), (-0.01416, -0.03191, 0.001827), (-0.01402, -0.03177, 0.001955), (-0.01508, -0.031, 0.001409), (-0.01456, -0.0307, 0.002), (-0.01504, -0.03098, 0.001635), (-0.01493, -0.03091, 0.001827), (-0.01476, -0.03082, 0.001955), (-0.01558, -0.02979, 0.001409), (-0.01501, -0.02963, 0.002), (-0.01553, -0.02978, 0.001635), (-0.01541, -0.02974, 0.001827), (-0.01523, -0.02969, 0.001955), (0.01575, -0.0285, 0.001409), (0.01516, -0.0285, 0.002), (0.0157, -0.02851, 0.001635), (0.01558, -0.02851, 0.001827), (0.01538, -0.02851, 0.001955), (0.01075, -0.0335, 0.001409), (0.01071, -0.03291, 0.002), (0.01075, -0.03345, 0.001635), (0.01074, -0.03333, 0.001827), (0.01073, -0.03313, 0.001955), (0.01558, -0.02979, 0.001409), (0.01501, -0.02963, 0.002), (0.01553, -0.02978, 0.001635), (0.01541, -0.02974, 0.001827), (0.01523, -0.02969, 0.001955), (0.01508, -0.031, 0.001409), (0.01456, -0.0307, 0.002), (0.01504, -0.03098, 0.001635), (0.01493, -0.03091, 0.001827), (0.01476, -0.03082, 0.001955), (0.01429, -0.03204, 0.001409), (0.01386, -0.03161, 0.002), (0.01425, -0.032, 0.001635), (0.01416, -0.03191, 0.001827), (0.01402, -0.03177, 0.001955), (0.01325, -0.03283, 0.001409), (0.01295, -0.03231, 0.002), (0.01323, -0.03279, 0.001635), (0.01316, -0.03268, 0.001827), (0.01307, -0.03251, 0.001955), (0.01204, -0.03333, 0.001409), (0.01189, -0.03275, 0.002), (0.01203, -0.03328, 0.001635), (0.012, -0.03316, 0.001827), (0.01195, -0.03297, 0.001955), (-0.01075, 0.0335, 0.001409), (-0.01071, 0.03291, 0.002), (-0.01075, 0.03345, 0.001635), (-0.01074, 0.03333, 0.001827), (-0.01073, 0.03313, 0.001955), (-0.01516, 0.02848, 0.002), (-0.01575, 0.0285, 0.001409), (-0.01538, 0.02849, 0.001955), (-0.01558, 0.0285, 0.001827), (-0.0157, 0.0285, 0.001635), (-0.01204, 0.03333, 0.001409), (-0.01189, 0.03275, 0.002), (-0.01203, 0.03328, 0.001635), (-0.012, 0.03316, 0.001827), (-0.01195, 0.03297, 0.001955), (-0.01325, 0.03283, 0.001409), (-0.01295, 0.03231, 0.002), (-0.01323, 0.03279, 0.001635), (-0.01316, 0.03268, 0.001827), (-0.01307, 0.03251, 0.001955), (-0.01429, 0.03204, 0.001409), (-0.01386, 0.03161, 0.002), (-0.01425, 0.032, 0.001635), (-0.01416, 0.03191, 0.001827), (-0.01402, 0.03177, 0.001955), (-0.01508, 0.031, 0.001409), (-0.01456, 0.0307, 0.002), (-0.01504, 0.03098, 0.001635), (-0.01493, 0.03091, 0.001827), (-0.01476, 0.03082, 0.001955), (-0.01558, 0.02979, 0.001409), (-0.015, 0.02964, 0.002), (-0.01553, 0.02978, 0.001635), (-0.01541, 0.02975, 0.001827), (-0.01522, 0.0297, 0.001955), (0.01075, 0.0335, 0.001409), (0.01071, 0.03291, 0.002), (0.01075, 0.03345, 0.001635), (0.01074, 0.03333, 0.001827), (0.01073, 0.03313, 0.001955), (0.01575, 0.0285, 0.001409), (0.01516, 0.02714, 0.002), (0.01571, 0.02822, 0.001635), (0.01559, 0.02787, 0.001827), (0.01539, 0.02749, 0.001955), (0.01204, 0.03333, 0.001409), (0.01189, 0.03275, 0.002), (0.01203, 0.03328, 0.001635), (0.012, 0.03316, 0.001827), (0.01195, 0.03297, 0.001955), (0.01325, 0.03283, 0.001409), (0.01295, 0.03231, 0.002), (0.01323, 0.03279, 0.001635), (0.01316, 0.03268, 0.001827), (0.01307, 0.03251, 0.001955), (0.01429, 0.03204, 0.001409), (0.01386, 0.03161, 0.002), (0.01425, 0.032, 0.001635), (0.01416, 0.03191, 0.001827), (0.01402, 0.03177, 0.001955), (0.01508, 0.031, 0.001409), (0.01425, 0.03111, 0.002), (0.01498, 0.03107, 0.001635), (0.01479, 0.03111, 0.001827), (0.01453, 0.03113, 0.001955), (0.01558, 0.02979, 0.001409), (0.01481, 0.02975, 0.002), (0.01551, 0.02981, 0.001635), (0.01535, 0.02981, 0.001827), (0.0151, 0.02979, 0.001955), (0.0068, 0.0226, 7.276e-12), (0.0068, 0.0226, 0.003), (0.01136, 0.02187, 0.0), (0.01201, 0.02074, 0.0), (0.0121, 0.02009, 1.091e-11), (0.01136, 0.02187, 0.003), (0.01084, 0.02226, 0.003), (0.01023, 0.02252, 0.003), (0.00958, 0.0226, 0.003), (0.01176, 0.02135, 0.003), (0.01201, 0.02074, 0.003), (0.0121, 0.02009, 0.003), (0.0121, 0.0173, 7.276e-12), (0.0121, 0.0173, 0.003), (-0.0121, 0.0173, 3.638e-12), (-0.0121, 0.0173, 0.003), (-0.0121, 0.02009, 0.003), (-0.0068, 0.0226, 0.003), (-0.0068, 0.0226, 3.638e-12), (-0.01023, 0.02252, 0.003), (-0.01084, 0.02226, 0.003), (-0.01136, 0.02187, 0.003), (-0.01176, 0.02135, 0.003), (-0.01201, 0.02074, 0.003), (-0.00958, 0.0226, 0.003), (-0.0121, 0.02009, 1.091e-11), (-0.0121, -0.0173, 3.638e-12), (-0.0121, -0.0173, 0.003), (-0.0068, -0.0226, 0.003), (-0.0068, -0.0226, 3.638e-12), (-0.0121, -0.02009, 0.003), (-0.01201, -0.02074, 0.003), (-0.01176, -0.02135, 0.003), (-0.01136, -0.02187, 0.003), (-0.01084, -0.02226, 0.003), (-0.00958, -0.0226, 0.003), (-0.01023, -0.02252, 0.003), (-0.01176, -0.02135, -3.638e-12), (-0.01084, -0.02226, -3.638e-12), (-0.01023, -0.02252, -3.638e-12), (-0.00958, -0.0226, 7.276e-12), (0.0068, -0.0226, 0.003), (0.0068, -0.0226, 7.276e-12), (0.00958, -0.0226, 0.003), (0.01201, -0.02074, 0.003), (0.01176, -0.02135, 0.003), (0.01136, -0.02187, 0.003), (0.01084, -0.02226, 0.003), (0.01023, -0.02252, 0.003), (0.01176, -0.02135, 0.0), (0.00958, -0.0226, 0.0), (0.0121, -0.0173, 7.276e-12), (0.0121, -0.0173, 0.003), (0.0121, -0.02009, 0.003)], [], [(8, 741, 743, 748, 747, 746, 745, 744, 753, 752, 7, 9, 10, 11, 12, 13), (1, 6, 5, 4, 3, 2, 0, 751, 378, 380, 749, 387, 391, 394, 750, 742), (4, 11, 10, 3), (3, 10, 9, 2), (2, 9, 7, 0), (0, 7, 752, 751), (1, 8, 13, 6), (6, 13, 12, 5), (5, 12, 11, 4), (22, 27, 26, 25, 24, 23, 21, 727, 730, 731, 732, 733, 734, 736, 735, 728), (15, 729, 740, 739, 738, 385, 737, 382, 373, 726, 14, 16, 17, 18, 19, 20), (18, 17, 24, 25), (17, 16, 23, 24), (16, 14, 21, 23), (14, 726, 727, 21), (15, 20, 27, 22), (20, 19, 26, 27), (19, 18, 25, 26), (36, 717, 724, 719, 720, 721, 722, 723, 716, 715, 35, 37, 38, 39, 40, 41), (29, 34, 33, 32, 31, 30, 28, 714, 725, 399, 403, 408, 406, 416, 412, 718), (32, 39, 38, 31), (31, 38, 37, 30), (30, 37, 35, 28), (28, 35, 715, 714), (29, 36, 41, 34), (34, 41, 40, 33), (33, 40, 39, 32), (50, 55, 54, 53, 52, 51, 49, 713, 711, 710, 709, 705, 706, 707, 708, 701), (43, 700, 418, 414, 410, 702, 401, 703, 704, 712, 42, 44, 45, 46, 47, 48), (46, 45, 52, 53), (45, 44, 51, 52), (44, 42, 49, 51), (42, 712, 713, 49), (43, 48, 55, 50), (48, 47, 54, 55), (47, 46, 53, 54), (358, 357, 460, 420), (57, 260, 226, 222, 224, 228, 262, 234, 230, 232, 244, 268, 254, 256, 214, 258, 252, 240, 324, 290, 286, 288, 292, 326, 298, 294, 296, 308, 332, 318, 320, 278, 322, 316, 304, 63, 65, 66, 67, 68, 69, 64, 56, 58, 59, 60, 61, 62), (56, 64, 600, 560), (78, 83, 695, 670), (71, 57, 565, 636), (635, 131, 135, 143, 121, 117, 119, 91, 89, 87, 147, 145, 109, 137, 141, 113, 107, 111, 185, 181, 183, 155, 153, 151, 213, 211, 173, 203, 696, 691, 686, 681, 676, 666, 631, 641, 646, 651, 656, 661), (66, 65, 605, 610), (76, 71, 636, 660), (77, 70, 630, 665), (73, 74, 650, 645), (69, 68, 620, 625), (74, 75, 655, 650), (68, 67, 615, 620), (75, 76, 660, 655), (67, 66, 610, 615), (79, 77, 665, 675), (63, 78, 670, 595), (57, 62, 590, 565), (635, 344, 343, 360, 362, 366, 365, 370, 369, 371, 368, 367, 364, 361, 363, 671, 696, 203, 207, 177, 171, 175, 188, 194, 148, 192, 190, 204, 178, 166, 164, 168, 198, 162, 158, 156, 160, 197, 201, 209, 186, 185, 111, 123, 129, 85, 127, 125, 139, 115, 103, 101, 105, 133, 99, 95, 93, 97, 131), (64, 69, 625, 600), (261, 265, 273, 251, 247, 249, 221, 219, 217, 277, 275, 239, 267, 271, 243, 237, 241, 325, 329, 337, 315, 311, 313, 285, 283, 281, 341, 339, 303, 331, 335, 307, 301, 305, 596, 671, 363, 359, 345, 346, 347, 348, 350, 354, 355, 357, 358, 356, 353, 351, 352, 349, 342, 344, 635, 566), (80, 79, 675, 680), (65, 63, 595, 605), (62, 61, 585, 590), (83, 82, 690, 695), (61, 60, 580, 585), (82, 81, 685, 690), (60, 59, 575, 580), (81, 80, 680, 685), (566, 591, 586, 581, 576, 571, 561, 601, 626, 621, 616, 611, 606, 596, 305, 317, 323, 279, 321, 319, 333, 309, 297, 295, 299, 327, 293, 289, 287, 291, 325, 241, 253, 259, 215, 257, 255, 269, 245, 233, 231, 235, 263, 229, 225, 223, 227, 261), (122, 123, 111, 110), (83, 202, 172, 210, 212, 150, 152, 154, 182, 180, 184, 110, 106, 112, 140, 136, 108, 144, 146, 86, 88, 90, 118, 116, 120, 142, 134, 130, 71, 76, 75, 74, 73, 72, 70, 77, 79, 80, 81, 82), (126, 127, 85, 84), (84, 85, 129, 128), (134, 135, 131, 130), (106, 107, 113, 112), (110, 111, 107, 106), (140, 141, 137, 136), (86, 87, 89, 88), (100, 101, 103, 102), (120, 121, 143, 142), (102, 103, 115, 114), (88, 89, 91, 90), (136, 137, 109, 108), (132, 133, 105, 104), (108, 109, 145, 144), (124, 125, 127, 126), (118, 119, 117, 116), (142, 143, 135, 134), (70, 72, 640, 630), (138, 139, 125, 124), (98, 99, 133, 132), (92, 93, 95, 94), (146, 147, 87, 86), (112, 113, 141, 140), (130, 131, 97, 96), (128, 129, 123, 122), (104, 105, 101, 100), (90, 91, 119, 118), (144, 145, 147, 146), (114, 115, 139, 138), (96, 97, 93, 92), (116, 117, 121, 120), (94, 95, 99, 98), (189, 188, 175, 174), (193, 192, 148, 149), (149, 148, 194, 195), (200, 201, 197, 196), (170, 171, 177, 176), (174, 175, 171, 170), (206, 207, 203, 202), (150, 151, 153, 152), (165, 164, 166, 167), (187, 186, 209, 208), (167, 166, 178, 179), (152, 153, 155, 154), (202, 203, 173, 172), (199, 198, 168, 169), (172, 173, 211, 210), (191, 190, 192, 193), (182, 183, 181, 180), (208, 209, 201, 200), (205, 204, 190, 191), (163, 162, 198, 199), (157, 156, 158, 159), (212, 213, 151, 150), (176, 177, 207, 206), (196, 197, 160, 161), (195, 194, 188, 189), (169, 168, 164, 165), (154, 155, 183, 182), (210, 211, 213, 212), (179, 178, 204, 205), (161, 160, 156, 157), (180, 181, 185, 186, 187, 184), (159, 158, 162, 163), (252, 253, 241, 240), (256, 257, 215, 214), (214, 215, 259, 258), (264, 265, 261, 260), (236, 237, 243, 242), (240, 241, 237, 236), (270, 271, 267, 266), (216, 217, 219, 218), (230, 231, 233, 232), (250, 251, 273, 272), (232, 233, 245, 244), (218, 219, 221, 220), (266, 267, 239, 238), (262, 263, 235, 234), (238, 239, 275, 274), (254, 255, 257, 256), (248, 249, 247, 246), (272, 273, 265, 264), (59, 58, 570, 575), (268, 269, 255, 254), (228, 229, 263, 262), (222, 223, 225, 224), (276, 277, 217, 216), (242, 243, 271, 270), (260, 261, 227, 226), (258, 259, 253, 252), (234, 235, 231, 230), (220, 221, 249, 248), (274, 275, 277, 276), (244, 245, 269, 268), (226, 227, 223, 222), (246, 247, 251, 250), (224, 225, 229, 228), (316, 317, 305, 304), (320, 321, 279, 278), (278, 279, 323, 322), (328, 329, 325, 324), (300, 301, 307, 306), (304, 305, 301, 300), (334, 335, 331, 330), (280, 281, 283, 282), (294, 295, 297, 296), (314, 315, 337, 336), (296, 297, 309, 308), (282, 283, 285, 284), (330, 331, 303, 302), (326, 327, 299, 298), (302, 303, 339, 338), (318, 319, 321, 320), (312, 313, 311, 310), (336, 337, 329, 328), (332, 333, 319, 318), (292, 293, 327, 326), (286, 287, 289, 288), (340, 341, 281, 280), (306, 307, 335, 334), (324, 325, 291, 290), (322, 323, 317, 316), (298, 299, 295, 294), (284, 285, 313, 312), (338, 339, 341, 340), (308, 309, 333, 332), (290, 291, 287, 286), (310, 311, 315, 314), (288, 289, 293, 292), (72, 73, 645, 640), (426, 451, 446, 441, 436, 431, 421, 461, 486, 481, 476, 471, 466, 456, 531, 377, 379, 381, 384, 388, 392, 395, 396, 397, 393, 390, 386, 389, 383, 374, 375, 495), (359, 363, 361, 550, 555), (366, 362, 515, 510), (343, 344, 342, 425, 496), (349, 352, 445, 450), (357, 355, 485, 460), (351, 353, 435, 440), (352, 351, 440, 445), (348, 347, 465, 470), (63, 304, 300, 306, 334, 330, 302, 338, 340, 280, 282, 284, 312, 310, 314, 336, 328, 324, 240, 236, 242, 270, 266, 238, 274, 276, 216, 218, 220, 248, 246, 250, 272, 264, 260, 57, 71, 372, 373, 382, 737, 385, 738, 739, 740, 750, 394, 391, 387, 749, 380, 378, 704, 78), (350, 348, 470, 475), (362, 360, 520, 515), (354, 350, 475, 480), (342, 349, 450, 425), (346, 345, 530, 455), (365, 366, 510, 505), (347, 346, 455, 465), (345, 359, 555, 530), (370, 365, 505, 500), (360, 343, 496, 520), (364, 367, 540, 545), (371, 369, 490, 525), (367, 368, 535, 540), (355, 354, 480, 485), (495, 375, 376, 400, 404, 409, 407, 417, 413, 419, 415, 411, 405, 402, 398, 377, 531, 556, 551, 546, 541, 536, 526, 491, 501, 506, 511, 516, 521), (361, 364, 545, 550), (368, 371, 525, 535), (353, 356, 430, 435), (418, 700, 701, 708, 419, 413, 724, 717, 718, 412), (740, 729, 728, 735, 397, 396, 743, 741, 742, 750), (369, 370, 500, 490), (78, 704, 703, 401, 702, 410, 414, 418, 412, 416, 406, 408, 403, 399, 725, 372, 71, 130, 96, 92, 94, 98, 132, 104, 100, 102, 114, 138, 124, 126, 84, 128, 122, 110, 184, 187, 208, 200, 196, 161, 157, 159, 163, 199, 169, 165, 167, 179, 205, 191, 193, 149, 195, 189, 174, 170, 176, 206, 202, 83), (378, 751, 752, 753, 379, 377, 711, 713, 712, 704), (725, 714, 715, 716, 376, 375, 374, 730, 727, 726, 373, 372), (496, 425, 427, 499), (499, 427, 428, 498), (498, 428, 429, 497), (497, 429, 426, 495), (425, 450, 452, 427), (427, 452, 453, 428), (428, 453, 454, 429), (429, 454, 451, 426), (450, 445, 447, 452), (452, 447, 448, 453), (453, 448, 449, 454), (454, 449, 446, 451), (445, 440, 442, 447), (447, 442, 443, 448), (448, 443, 444, 449), (449, 444, 441, 446), (440, 435, 437, 442), (442, 437, 438, 443), (443, 438, 439, 444), (444, 439, 436, 441), (435, 430, 432, 437), (437, 432, 433, 438), (438, 433, 434, 439), (439, 434, 431, 436), (430, 420, 422, 432), (432, 422, 423, 433), (433, 423, 424, 434), (434, 424, 421, 431), (420, 460, 462, 422), (422, 462, 463, 423), (423, 463, 464, 424), (424, 464, 461, 421), (460, 485, 487, 462), (462, 487, 488, 463), (463, 488, 489, 464), (464, 489, 486, 461), (485, 480, 482, 487), (487, 482, 483, 488), (488, 483, 484, 489), (489, 484, 481, 486), (480, 475, 477, 482), (482, 477, 478, 483), (483, 478, 479, 484), (484, 479, 476, 481), (475, 470, 472, 477), (477, 472, 473, 478), (478, 473, 474, 479), (479, 474, 471, 476), (470, 465, 467, 472), (472, 467, 468, 473), (473, 468, 469, 474), (474, 469, 466, 471), (465, 455, 457, 467), (467, 457, 458, 468), (468, 458, 459, 469), (469, 459, 456, 466), (455, 530, 532, 457), (457, 532, 533, 458), (458, 533, 534, 459), (459, 534, 531, 456), (530, 555, 557, 532), (532, 557, 558, 533), (533, 558, 559, 534), (534, 559, 556, 531), (555, 550, 552, 557), (557, 552, 553, 558), (558, 553, 554, 559), (559, 554, 551, 556), (550, 545, 547, 552), (552, 547, 548, 553), (553, 548, 549, 554), (554, 549, 546, 551), (545, 540, 542, 547), (547, 542, 543, 548), (548, 543, 544, 549), (549, 544, 541, 546), (540, 535, 537, 542), (542, 537, 538, 543), (543, 538, 539, 544), (544, 539, 536, 541), (535, 525, 527, 537), (537, 527, 528, 538), (538, 528, 529, 539), (539, 529, 526, 536), (525, 490, 492, 527), (527, 492, 493, 528), (528, 493, 494, 529), (529, 494, 491, 526), (490, 500, 502, 492), (492, 502, 503, 493), (493, 503, 504, 494), (494, 504, 501, 491), (500, 505, 507, 502), (502, 507, 508, 503), (503, 508, 509, 504), (504, 509, 506, 501), (505, 510, 512, 507), (507, 512, 513, 508), (508, 513, 514, 509), (509, 514, 511, 506), (510, 515, 517, 512), (512, 517, 518, 513), (513, 518, 519, 514), (514, 519, 516, 511), (515, 520, 522, 517), (517, 522, 523, 518), (518, 523, 524, 519), (519, 524, 521, 516), (520, 496, 499, 522), (522, 499, 498, 523), (523, 498, 497, 524), (524, 497, 495, 521), (356, 358, 420, 430), (636, 565, 567, 639), (639, 567, 568, 638), (638, 568, 569, 637), (637, 569, 566, 635), (565, 590, 592, 567), (567, 592, 593, 568), (568, 593, 594, 569), (569, 594, 591, 566), (590, 585, 587, 592), (592, 587, 588, 593), (593, 588, 589, 594), (594, 589, 586, 591), (585, 580, 582, 587), (587, 582, 583, 588), (588, 583, 584, 589), (589, 584, 581, 586), (580, 575, 577, 582), (582, 577, 578, 583), (583, 578, 579, 584), (584, 579, 576, 581), (575, 570, 572, 577), (577, 572, 573, 578), (578, 573, 574, 579), (579, 574, 571, 576), (570, 560, 562, 572), (572, 562, 563, 573), (573, 563, 564, 574), (574, 564, 561, 571), (560, 600, 602, 562), (562, 602, 603, 563), (563, 603, 604, 564), (564, 604, 601, 561), (600, 625, 627, 602), (602, 627, 628, 603), (603, 628, 629, 604), (604, 629, 626, 601), (625, 620, 622, 627), (627, 622, 623, 628), (628, 623, 624, 629), (629, 624, 621, 626), (620, 615, 617, 622), (622, 617, 618, 623), (623, 618, 619, 624), (624, 619, 616, 621), (615, 610, 612, 617), (617, 612, 613, 618), (618, 613, 614, 619), (619, 614, 611, 616), (610, 605, 607, 612), (612, 607, 608, 613), (613, 608, 609, 614), (614, 609, 606, 611), (605, 595, 597, 607), (607, 597, 598, 608), (608, 598, 599, 609), (609, 599, 596, 606), (595, 670, 672, 597), (597, 672, 673, 598), (598, 673, 674, 599), (599, 674, 671, 596), (670, 695, 697, 672), (672, 697, 698, 673), (673, 698, 699, 674), (674, 699, 696, 671), (695, 690, 692, 697), (697, 692, 693, 698), (698, 693, 694, 699), (699, 694, 691, 696), (690, 685, 687, 692), (692, 687, 688, 693), (693, 688, 689, 694), (694, 689, 686, 691), (685, 680, 682, 687), (687, 682, 683, 688), (688, 683, 684, 689), (689, 684, 681, 686), (680, 675, 677, 682), (682, 677, 678, 683), (683, 678, 679, 684), (684, 679, 676, 681), (675, 665, 667, 677), (677, 667, 668, 678), (678, 668, 669, 679), (679, 669, 666, 676), (665, 630, 632, 667), (667, 632, 633, 668), (668, 633, 634, 669), (669, 634, 631, 666), (630, 640, 642, 632), (632, 642, 643, 633), (633, 643, 644, 634), (634, 644, 641, 631), (640, 645, 647, 642), (642, 647, 648, 643), (643, 648, 649, 644), (644, 649, 646, 641), (645, 650, 652, 647), (647, 652, 653, 648), (648, 653, 654, 649), (649, 654, 651, 646), (650, 655, 657, 652), (652, 657, 658, 653), (653, 658, 659, 654), (654, 659, 656, 651), (655, 660, 662, 657), (657, 662, 663, 658), (658, 663, 664, 659), (659, 664, 661, 656), (660, 636, 639, 662), (662, 639, 638, 663), (663, 638, 637, 664), (664, 637, 635, 661), (58, 56, 560, 570), (706, 705, 405, 411), (705, 709, 402, 405), (708, 707, 415, 419), (701, 700, 43, 50), (710, 711, 377, 398), (707, 706, 411, 415), (709, 710, 398, 402), (719, 724, 413, 417), (723, 722, 404, 400), (718, 717, 36, 29), (721, 720, 407, 409), (722, 721, 409, 404), (720, 719, 417, 407), (716, 723, 400, 376), (731, 730, 374, 383), (728, 729, 15, 22), (732, 731, 383, 389), (733, 732, 389, 386), (734, 733, 386, 390), (735, 736, 393, 397), (736, 734, 390, 393), (746, 747, 392, 388), (747, 748, 395, 392), (753, 744, 381, 379), (742, 741, 8, 1), (748, 743, 396, 395), (745, 746, 388, 384), (744, 745, 384, 381)])
me_plane.use_remesh_preserve_volume = False
me_plane.use_remesh_preserve_attributes = False
me_plane.use_mirror_vertex_groups = False
me_plane.update()

# ---- objects
ob_hole = bpy.data.objects.new('Hole', me_cylinder_001)
ob_servo = bpy.data.objects.new('Servo', me_plane_001)
ob_bottom = bpy.data.objects.new('Bottom', me_plane)

# ---- transforms, parenting, visibility, modifiers, constraints
ob_hole.location = (0.009, 0.0195, 0.0)
ob_hole.lineart.crease_threshold = 0.0
ob_servo.location = (0.0, 0.0, 0.003)
ob_servo.hide_viewport = True
ob_servo.lineart.crease_threshold = 0.0
ob_bottom.location = (0.0, 0.0, 0.0)
ob_bottom.lineart.crease_threshold = 0.0

# ---- collection membership
col_collection_1.objects.link(ob_hole)
col_collection_1.objects.link(ob_servo)
col_collection_1.objects.link(ob_bottom)

# ---- scene / render settings (as saved in the file)
scene.frame_start = 1; scene.frame_end = 250; scene.frame_set(1)
scene.render.engine = 'BLENDER_EEVEE_NEXT'
scene.render.image_settings.compression = 90
scene.render.resolution_percentage = 50
scene.render.dither_intensity = 0.0
scene.cycles.use_denoising = False
scene.cycles.samples = 10
scene.cycles.sampling_pattern = 'TABULATED_SOBOL'
scene.cycles.light_sampling_threshold = 0.0
scene.cycles.use_adaptive_sampling = False
scene.cycles.use_light_tree = False
scene.cycles.blur_glossy = 0.0
scene.cycles.volume_bounces = 1
scene.cycles.pixel_filter_type = 'GAUSSIAN'
scene.cycles.sample_clamp_indirect = 0.0
scene.view_settings.view_transform = 'Standard'
bpy.context.view_layer.update()

# ---- added for rendering (the .blend has no active camera and no usable light): camera, sun
cam_auto = bpy.data.cameras.new('AutoCamera')
cam_auto.lens = 50.0
cam_auto.sensor_width = 36.0
cam_auto.clip_end = 1000.0
ob_auto_camera = bpy.data.objects.new('AutoCamera', cam_auto)
scene.collection.objects.link(ob_auto_camera)
ob_auto_camera.location = (0.185045, -0.222054, 0.157536)
ob_auto_camera.rotation_euler = (1.09748, -7.21219e-08, 0.694738)
scene.camera = ob_auto_camera
light_auto_sun = bpy.data.lights.new('AutoSun', 'SUN')
light_auto_sun.energy = 3.0
light_auto_sun.angle = 0.0523599
ob_auto_sun = bpy.data.objects.new('AutoSun', light_auto_sun)
scene.collection.objects.link(ob_auto_sun)
ob_auto_sun.rotation_euler = (0.872665, 0.174533, 0.523599)
bpy.context.view_layer.update()
